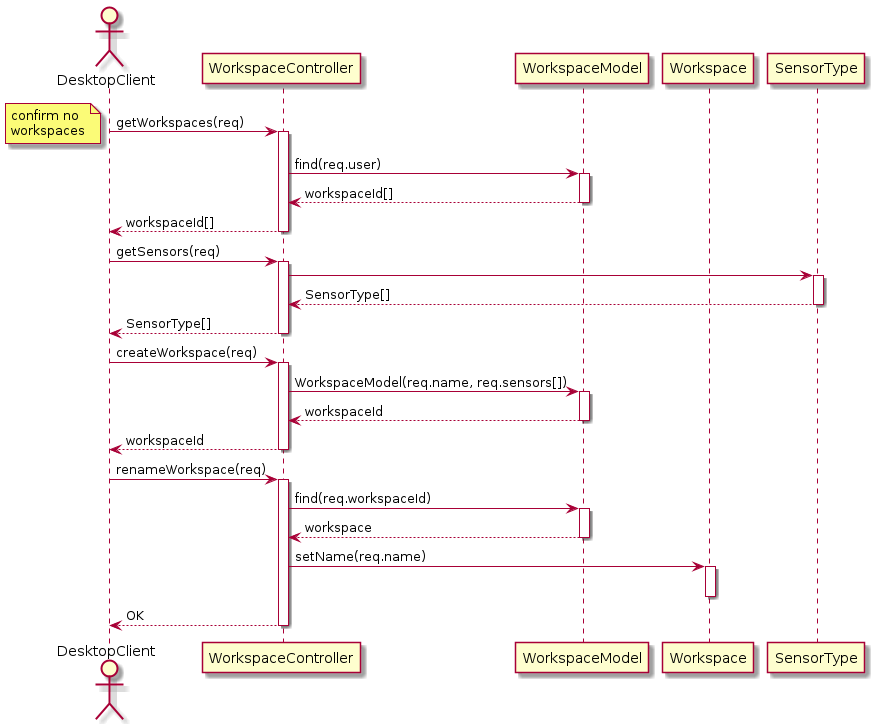

The diagram above was rendered by PlantUML. Its source (embedded in the PNG):
@startuml Workspace Management Create and Rename Workspace
autoactivate on

actor DesktopClient as client

participant WorkspaceController as wc
participant WorkspaceModel as wm
participant Workspace

client -> wc: getWorkspaces(req)
note left: confirm no\nworkspaces
wc -> wm: find(req.user)
return workspaceId[]
return workspaceId[]

participant SensorType
client -> wc: getSensors(req)
wc -> SensorType
return SensorType[]
return SensorType[]

client -> wc: createWorkspace(req)
wc -> wm: WorkspaceModel(req.name, req.sensors[])
return workspaceId
return workspaceId

client -> wc: renameWorkspace(req)
wc -> wm: find(req.workspaceId)
return workspace
wc-> Workspace: setName(req.name)
deactivate
return OK

@enduml